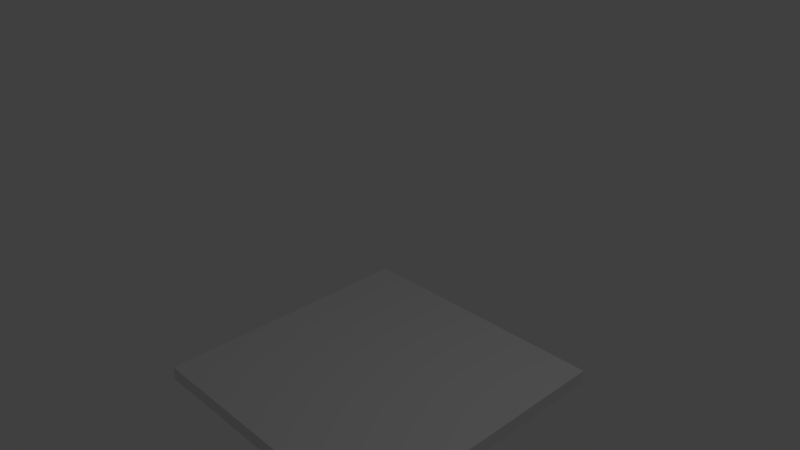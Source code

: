 # Source: TileFloor.blend  (saved by Blender 2.67.0; exported with 4.5.12 LTS)
import bpy
from mathutils import Matrix  # noqa: F401  (used for matrix-valued properties, if any)

bpy.ops.wm.read_factory_settings(use_empty=True)
scene = bpy.context.scene
scene.name = 'Scene'

# ---- collections
col_collection_1 = bpy.data.collections.new('Collection 1'); scene.collection.children.link(col_collection_1)

# ---- materials (node trees are filled in below, after node groups)
mat_material = bpy.data.materials.new('Material')
mat_material.alpha_threshold = 0.0
mat_material.use_transparent_shadow = False
mat_material.roughness = 0.5
mat_material.line_color = (0.0, 0.0, 0.0, 1.0)

# ---- material node trees

# ---- world
world_world = bpy.data.worlds.new('World'); scene.world = world_world
world_world.color = (0.05088, 0.05088, 0.05088)
world_world.use_sun_shadow = False
world_world.sun_shadow_jitter_overblur = 0.0
world_world.cycles.sampling_method = 'MANUAL'
world_world.cycles.sample_map_resolution = 256

# ---- cameras
cam_camera = bpy.data.cameras.new('Camera')
cam_camera.clip_end = 100.0
cam_camera.lens = 35.0
cam_camera.sensor_width = 32.0
cam_camera.sensor_height = 18.0
cam_camera.ortho_scale = 7.314
cam_camera.dof.focus_distance = 0.0
cam_camera.dof.aperture_fstop = 128.0

# ---- lights
light_lamp = bpy.data.lights.new('Lamp', 'POINT')
light_lamp.transmission_factor = 0.0
light_lamp.cutoff_distance = 30.0
light_lamp.energy = 100.0
light_lamp.shadow_buffer_clip_start = 1.001
light_lamp.shadow_soft_size = 0.1
light_lamp.shadow_maximum_resolution = 0.006
light_lamp.use_absolute_resolution = True
light_lamp.cycles.use_multiple_importance_sampling = False

# ---- meshes
me_cube = bpy.data.meshes.new('Cube')
me_cube.from_pydata([(1.0, -1.0, -1.0), (-1.0, -1.0, -1.0), (-1.0, 1.0, -1.0), (1.0, 1.0, -1.0), (-1.0, 1.0, -0.9), (1.0, 1.0, -0.9), (1.0, -1.0, -0.9), (-1.0, -1.0, -0.9)], [], [(0, 1, 2, 3), (0, 3, 5, 6), (1, 0, 6, 7), (1, 7, 4, 2), (3, 2, 4, 5), (6, 5, 4, 7)])
me_cube.materials.append(mat_material)
me_cube.use_remesh_preserve_volume = False
me_cube.use_remesh_preserve_attributes = False
me_cube.use_mirror_vertex_groups = False
me_cube.update()

# ---- objects
ob_lamp = bpy.data.objects.new('Lamp', light_lamp)
ob_camera = bpy.data.objects.new('Camera', cam_camera)
ob_cube = bpy.data.objects.new('Cube', me_cube)

# ---- transforms, parenting, visibility, modifiers, constraints
ob_lamp.location = (4.076, 1.005, 5.904)
ob_lamp.rotation_euler = (0.6503, 0.05522, 1.866)
ob_lamp.lock_rotations_4d = False
ob_lamp.empty_display_type = 'ARROWS'
ob_lamp.color = (0.0, 0.0, 0.0, 0.0)
ob_lamp.lineart.crease_threshold = 0.0
ob_camera.location = (7.481, -6.508, 5.344)
ob_camera.rotation_euler = (1.109, 0.01082, 0.8149)
ob_camera.lock_rotations_4d = False
ob_camera.empty_display_type = 'ARROWS'
ob_camera.color = (0.0, 0.0, 0.0, 0.0)
ob_camera.display_type = 'WIRE'
ob_camera.lineart.crease_threshold = 0.0
ob_cube.location = (-5.954e-08, -3.969e-08, 0.0)
ob_cube.scale = (2.0, 2.0, 2.0)
ob_cube.lock_rotations_4d = False
ob_cube.empty_display_type = 'ARROWS'
ob_cube.lineart.crease_threshold = 0.0

# ---- collection membership
col_collection_1.objects.link(ob_lamp)
col_collection_1.objects.link(ob_camera)
col_collection_1.objects.link(ob_cube)

# ---- scene / render settings (as saved in the file)
scene.camera = ob_camera
scene.frame_start = 1; scene.frame_end = 250; scene.frame_set(1)
scene.render.engine = 'BLENDER_EEVEE_NEXT'
scene.render.image_settings.color_mode = 'RGB'
scene.render.image_settings.compression = 90
scene.render.resolution_percentage = 50
scene.render.dither_intensity = 0.0
scene.cycles.use_denoising = False
scene.cycles.samples = 10
scene.cycles.sampling_pattern = 'TABULATED_SOBOL'
scene.cycles.light_sampling_threshold = 0.0
scene.cycles.use_adaptive_sampling = False
scene.cycles.use_light_tree = False
scene.cycles.blur_glossy = 0.0
scene.cycles.volume_bounces = 1
scene.cycles.pixel_filter_type = 'GAUSSIAN'
scene.cycles.sample_clamp_indirect = 0.0
scene.view_settings.view_transform = 'Standard'
bpy.context.view_layer.update()
